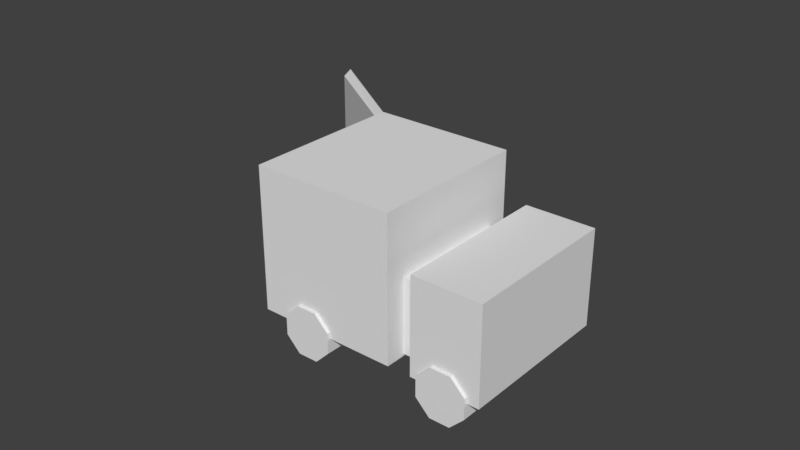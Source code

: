 # Source: van.blend  (saved by Blender 2.79.0; exported with 4.5.12 LTS)
import bpy
from mathutils import Matrix  # noqa: F401  (used for matrix-valued properties, if any)

bpy.ops.wm.read_factory_settings(use_empty=True)
scene = bpy.context.scene
scene.name = 'Scene'

# ---- collections
col_collection_1 = bpy.data.collections.new('Collection 1'); scene.collection.children.link(col_collection_1)

# ---- materials (node trees are filled in below, after node groups)
mat_van = bpy.data.materials.new('Van')
mat_van.alpha_threshold = 0.0
mat_van.use_transparent_shadow = False
mat_van.roughness = 0.5
mat_van.line_color = (0.0, 0.0, 0.0, 1.0)

# ---- material node trees

# ---- world
world_world = bpy.data.worlds.new('World'); scene.world = world_world
world_world.color = (0.05088, 0.05088, 0.05088)
world_world.use_sun_shadow = False
world_world.sun_shadow_jitter_overblur = 0.0
world_world.cycles.sampling_method = 'MANUAL'

# ---- meshes
me_cylinder = bpy.data.meshes.new('Cylinder')
me_cylinder.from_pydata([(2.384e-07, 1.0, -5.143), (0.0, 1.0, 1.041), (0.7071, 0.7071, -5.143), (0.7071, 0.7071, 1.041), (1.0, 2.384e-07, -5.143), (1.0, 0.0, 1.041), (0.7071, -0.7071, -5.143), (0.7071, -0.7071, 1.041), (1.192e-07, -1.0, -5.143), (-1.192e-07, -1.0, 1.041), (-0.7071, -0.7071, -5.143), (-0.7071, -0.7071, 1.041), (-1.0, 2.384e-07, -5.143), (-1.0, 0.0, 1.041), (-0.7071, 0.7071, -5.143), (-0.7071, 0.7071, 1.041), (6.408, 2.502, 0.9805), (6.408, 2.502, -5.025), (3.996, 1.499, -5.025), (3.996, 1.499, 0.9805), (7.792, -0.8254, 0.9805), (7.792, -0.8254, -5.025), (5.38, -1.828, -5.025), (5.38, -1.828, 0.9805), (5.086, 3.115, -5.143), (5.086, 3.115, 1.041), (5.793, 2.822, -5.143), (5.793, 2.822, 1.041), (6.086, 2.115, -5.143), (6.086, 2.115, 1.041), (5.793, 1.408, -5.143), (5.793, 1.408, 1.041), (5.086, 1.115, -5.143), (5.086, 1.115, 1.041), (4.379, 1.408, -5.143), (4.379, 1.408, 1.041), (4.086, 2.115, -5.143), (4.086, 2.115, 1.041), (4.379, 2.822, -5.143), (4.379, 2.822, 1.041), (3.181, 1.165, 0.9805), (3.181, 1.165, -5.025), (-1.743, -0.8822, -5.025), (-1.718, -0.8721, 0.9805), (5.229, -3.758, 0.9805), (5.229, -3.758, -5.025), (0.305, -5.806, -5.025), (0.3292, -5.796, 0.9805), (-1.651, -1.103, -4.755), (-1.627, -1.093, 0.7113), (0.2132, -5.585, -4.755), (0.2374, -5.575, 0.7113), (3.064, 0.8578, -4.755), (3.064, 0.8578, 0.7113), (4.928, -3.624, -4.755), (4.928, -3.624, 0.7113), (4.185, 1.489, 0.2253), (4.185, 1.489, -4.269), (3.119, 1.046, -4.269), (3.119, 1.046, 0.2253), (5.244, -1.058, 0.2253), (5.244, -1.058, -4.269), (4.179, -1.501, -4.269), (4.179, -1.501, 0.2253), (1.293, 0.2355, -4.892), (1.293, 0.2355, 0.7898), (0.8855, -0.7475, -4.892), (0.8855, -0.7475, 0.7898), (-0.09755, -1.155, -4.892), (-0.09755, -1.155, 0.7898), (-1.081, -0.7475, -4.892), (-1.081, -0.7475, 0.7898), (-5.349, -2.382, 3.634), (-3.302, -7.306, 3.634), (-5.37, -2.65, 3.403), (-3.506, -7.132, 3.403)], [], [(0, 1, 3, 2), (2, 3, 5, 4), (4, 5, 7, 6), (6, 7, 9, 8), (8, 9, 11, 10), (10, 11, 13, 12), (3, 1, 15, 13, 11, 9, 7, 5), (12, 13, 15, 14), (14, 15, 1, 0), (0, 2, 4, 6, 8, 10, 12, 14), (16, 17, 18, 19), (20, 23, 22, 21), (16, 20, 21, 17), (17, 21, 22, 18), (18, 22, 23, 19), (20, 16, 19, 23), (24, 25, 27, 26), (26, 27, 29, 28), (28, 29, 31, 30), (30, 31, 33, 32), (32, 33, 35, 34), (34, 35, 37, 36), (27, 25, 39, 37, 35, 33, 31, 29), (36, 37, 39, 38), (38, 39, 25, 24), (24, 26, 28, 30, 32, 34, 36, 38), (40, 41, 42, 43), (44, 47, 46, 45), (40, 44, 45, 41), (41, 45, 46, 42), (47, 43, 72, 73), (44, 40, 43, 47), (51, 49, 53, 55), (43, 42, 48, 49), (42, 46, 50, 48), (46, 47, 51, 50), (52, 54, 55, 53), (49, 48, 52, 53), (50, 51, 55, 54), (48, 50, 54, 52), (56, 57, 58, 59), (60, 63, 62, 61), (56, 60, 61, 57), (57, 61, 62, 58), (58, 62, 63, 59), (60, 56, 59, 63), (64, 65, 67, 66), (66, 67, 69, 68), (68, 69, 71, 70), (73, 72, 74, 75), (43, 49, 74, 72), (49, 51, 75, 74), (51, 47, 73, 75)])
_uv = me_cylinder.uv_layers.new(name='UVMap')
_uv.uv.foreach_set('vector', [0.9733, 0.03865, 0.9733, 0.03865, 0.9897, 0.05513, 0.9897, 0.05513, 0.9897, 0.05513, 0.9897, 0.05513, 0.9897, 0.0784, 0.9897, 0.0784, 0.9897, 0.0784, 0.9897, 0.0784, 0.9732, 0.09483, 0.9732, 0.09483, 0.9732, 0.09483, 0.9732, 0.09483, 0.9499, 0.09479, 0.9499, 0.09479, 0.9499, 0.09479, 0.9499, 0.09479, 0.9335, 0.07832, 0.9335, 0.07832, 0.9335, 0.07832, 0.9335, 0.07832, 0.9335, 0.05504, 0.9335, 0.05504, 0.9897, 0.05513, 0.9733, 0.03865, 0.95, 0.03861, 0.9335, 0.05504, 0.9335, 0.07832, 0.9499, 0.09479, 0.9732, 0.09483, 0.9897, 0.0784, 0.9335, 0.05504, 0.9335, 0.05504, 0.95, 0.03861, 0.95, 0.03861, 0.95, 0.03861, 0.95, 0.03861, 0.9733, 0.03865, 0.9733, 0.03865, 0.9733, 0.03865, 0.9897, 0.05513, 0.9897, 0.0784, 0.9732, 0.09483, 0.9499, 0.09479, 0.9335, 0.07832, 0.9335, 0.05504, 0.95, 0.03861, 0.5435, 0.1361, 0.5435, 0.1361, 0.4641, 0.1361, 0.4641, 0.1361, 0.5435, 0.2457, 0.4641, 0.2457, 0.4641, 0.2457, 0.5435, 0.2457, 0.5435, 0.1361, 0.5435, 0.2457, 0.5435, 0.2457, 0.5435, 0.1361, 0.5435, 0.1361, 0.5435, 0.2457, 0.4641, 0.2457, 0.4641, 0.1361, 0.4641, 0.1361, 0.4641, 0.2457, 0.4641, 0.2457, 0.4641, 0.1361, 0.5435, 0.2457, 0.5435, 0.1361, 0.4641, 0.1361, 0.4641, 0.2457, 0.911, 0.03151, 0.911, 0.03151, 0.9274, 0.04799, 0.9274, 0.04799, 0.9274, 0.04799, 0.9274, 0.04799, 0.9274, 0.07126, 0.9274, 0.07126, 0.9274, 0.07126, 0.9274, 0.07126, 0.9109, 0.08769, 0.9109, 0.08769, 0.9109, 0.08769, 0.9109, 0.08769, 0.8876, 0.08766, 0.8876, 0.08766, 0.8876, 0.08766, 0.8876, 0.08766, 0.8712, 0.07118, 0.8712, 0.07118, 0.8712, 0.07118, 0.8712, 0.07118, 0.8712, 0.04791, 0.8712, 0.04791, 0.9274, 0.04799, 0.911, 0.03151, 0.8877, 0.03148, 0.8712, 0.04791, 0.8712, 0.07118, 0.8876, 0.08766, 0.9109, 0.08769, 0.9274, 0.07126, 0.8712, 0.04791, 0.8712, 0.04791, 0.8877, 0.03148, 0.8877, 0.03148, 0.8877, 0.03148, 0.8877, 0.03148, 0.911, 0.03151, 0.911, 0.03151, 0.911, 0.03151, 0.9274, 0.04799, 0.9274, 0.07126, 0.9109, 0.08769, 0.8876, 0.08766, 0.8712, 0.07118, 0.8712, 0.04791, 0.8877, 0.03148, 0.4373, 0.136, 0.4373, 0.136, 0.2752, 0.136, 0.276, 0.136, 0.4373, 0.2981, 0.276, 0.2981, 0.2752, 0.2981, 0.4373, 0.2981, 0.4373, 0.136, 0.4373, 0.2981, 0.4373, 0.2981, 0.4373, 0.136, 0.749, 0.2533, 0.749, 0.9927, 0.009569, 0.9927, 0.00957, 0.2533, 0.276, 0.2981, 0.276, 0.136, 0.1564, 0.136, 0.1564, 0.2981, 0.749, 0.9927, 0.749, 0.2533, 0.0132, 0.2533, 0.0132, 0.9927, 0.276, 0.2908, 0.276, 0.1433, 0.4304, 0.1433, 0.4304, 0.2908, 0.276, 0.136, 0.2752, 0.136, 0.2752, 0.1433, 0.276, 0.1433, 0.2752, 0.136, 0.2752, 0.2981, 0.2752, 0.2908, 0.2752, 0.1433, 0.2752, 0.2981, 0.276, 0.2981, 0.276, 0.2908, 0.2752, 0.2908, 0.4304, 0.1433, 0.4304, 0.2908, 0.4304, 0.2908, 0.4304, 0.1433, 0.276, 0.1433, 0.2752, 0.1433, 0.4304, 0.1433, 0.4304, 0.1433, 0.2752, 0.2908, 0.276, 0.2908, 0.4304, 0.2908, 0.4304, 0.2908, 0.2752, 0.1433, 0.2752, 0.2908, 0.4304, 0.2908, 0.4304, 0.1433, 0.4693, 0.1386, 0.4693, 0.1386, 0.4342, 0.1386, 0.4342, 0.1386, 0.4693, 0.2225, 0.4342, 0.2225, 0.4342, 0.2225, 0.4693, 0.2225, 0.4693, 0.1386, 0.4693, 0.2225, 0.4693, 0.2225, 0.4693, 0.1386, 0.4693, 0.1386, 0.4693, 0.2225, 0.4342, 0.2225, 0.4342, 0.1386, 0.4342, 0.1386, 0.4342, 0.2225, 0.4342, 0.2225, 0.4342, 0.1386, 0.4693, 0.2225, 0.4693, 0.1386, 0.4342, 0.1386, 0.4342, 0.2225, 0.3735, 0.14, 0.3735, 0.14, 0.3505, 0.1629, 0.3505, 0.1629, 0.3505, 0.1629, 0.3505, 0.1629, 0.3182, 0.1628, 0.3182, 0.1628, 0.3182, 0.1628, 0.3182, 0.1628, 0.2954, 0.1399, 0.2954, 0.1399, 0.1564, 0.2981, 0.1564, 0.136, 0.1527, 0.1433, 0.1527, 0.2908, 0.276, 0.136, 0.276, 0.1433, 0.1527, 0.1433, 0.1564, 0.136, 0.276, 0.1433, 0.276, 0.2908, 0.1527, 0.2908, 0.1527, 0.1433, 0.276, 0.2908, 0.276, 0.2981, 0.1564, 0.2981, 0.1527, 0.2908])
me_cylinder.materials.append(mat_van)
me_cylinder.use_remesh_preserve_volume = False
me_cylinder.use_remesh_preserve_attributes = False
me_cylinder.use_mirror_vertex_groups = False
me_cylinder.update()

# ---- objects
ob_cylinder = bpy.data.objects.new('Cylinder', me_cylinder)

# ---- transforms, parenting, visibility, modifiers, constraints
ob_cylinder.location = (0.0, 0.0, 0.0)
ob_cylinder.rotation_euler = (-1.571, -0.3941, -5.588e-08)
ob_cylinder.lineart.crease_threshold = 0.0

# ---- collection membership
col_collection_1.objects.link(ob_cylinder)

# ---- scene / render settings (as saved in the file)
scene.frame_start = 1; scene.frame_end = 250; scene.frame_set(1)
scene.render.engine = 'BLENDER_EEVEE_NEXT'
scene.render.resolution_percentage = 50
scene.render.dither_intensity = 0.0
scene.cycles.use_denoising = False
scene.cycles.samples = 128
scene.cycles.sampling_pattern = 'TABULATED_SOBOL'
scene.cycles.use_adaptive_sampling = False
scene.cycles.use_light_tree = False
scene.cycles.blur_glossy = 0.0
scene.cycles.sample_clamp_indirect = 0.0
scene.view_settings.view_transform = 'Standard'
bpy.context.view_layer.update()

# ---- added for rendering (the .blend has no active camera and no usable light): camera, sun
cam_auto = bpy.data.cameras.new('AutoCamera')
cam_auto.lens = 50.0
cam_auto.sensor_width = 36.0
cam_auto.clip_end = 1000.0
ob_auto_camera = bpy.data.objects.new('AutoCamera', cam_auto)
scene.collection.objects.link(ob_auto_camera)
ob_auto_camera.location = (22.0786, -26.8725, 19.8117)
ob_auto_camera.rotation_euler = (1.09748, -7.21219e-08, 0.694738)
scene.camera = ob_auto_camera
light_auto_sun = bpy.data.lights.new('AutoSun', 'SUN')
light_auto_sun.energy = 3.0
light_auto_sun.angle = 0.0523599
ob_auto_sun = bpy.data.objects.new('AutoSun', light_auto_sun)
scene.collection.objects.link(ob_auto_sun)
ob_auto_sun.rotation_euler = (0.872665, 0.174533, 0.523599)
bpy.context.view_layer.update()
